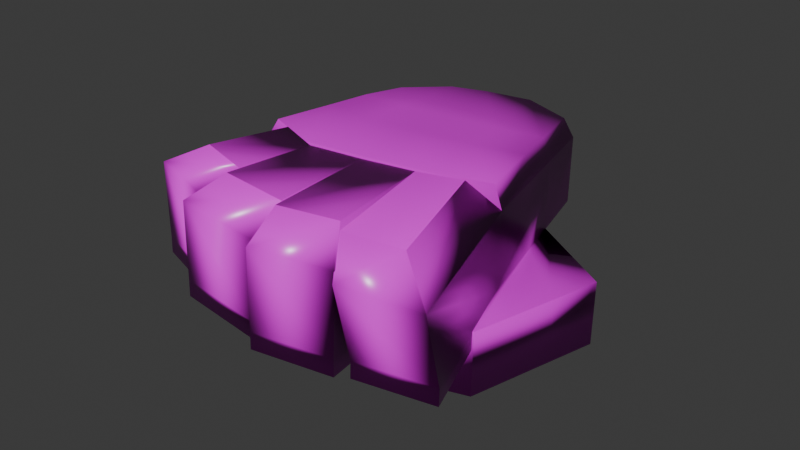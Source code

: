 # Source: pu_o_GameJam_Unity.blend  (saved by Blender 4.0.36; exported with 4.5.12 LTS)
import bpy
from mathutils import Matrix  # noqa: F401  (used for matrix-valued properties, if any)

bpy.ops.wm.read_factory_settings(use_empty=True)
scene = bpy.context.scene
scene.name = 'Scene'

# ---- collections
col_collection = bpy.data.collections.new('Collection'); scene.collection.children.link(col_collection)

# ---- images (referenced by path relative to the original .blend; pixels are not part of the script)
import os
ASSET_DIR = os.environ.get("B2B_ASSET_DIR", "")  # directory of the original .blend (textures are referenced by path, not embedded)
HERE = os.path.dirname(os.path.abspath(__file__))  # packed textures are extracted next to this script under _unpacked/

def load_image(name, relpath, width, height, colorspace="sRGB"):
    """Load a texture the original file referenced (path relative to the .blend, or extracted next to this script)."""
    p = next((c for c in (os.path.join(HERE, relpath), os.path.join(ASSET_DIR, relpath)) if relpath and os.path.exists(c)), "")
    if p:
        img = bpy.data.images.load(p, check_existing=True)
        img.name = name
    else:  # same state as the original file: an image datablock whose file is absent (Cycles renders it pink)
        img = bpy.data.images.new(name, width, height)
        img.source = "FILE"
        img.filepath = "//" + (relpath or name)
    img.colorspace_settings.name = colorspace
    return img
img_pu_o_basecolor_png = load_image('Puño_BaseColor.png', 'Puño_BaseColor.png', 1024, 1024, 'sRGB')
img_pu_o_normalmap = load_image('Puño_NormalMap', 'Puño_NormalMap.png', 1024, 1024, 'Non-Color')
img_pu_o_roughness = load_image('Puño_Roughness', 'Puño_Roughness.png', 1024, 1024, 'Non-Color')

# ---- materials (node trees are filled in below, after node groups)
mat_material_pu_o = bpy.data.materials.new('Material_Puño')

# ---- material node trees
mat_material_pu_o.use_nodes = True; mat_material_pu_o.node_tree.nodes.clear()
_N = mat_material_pu_o.node_tree.nodes; _L = mat_material_pu_o.node_tree.links
n0 = _N.new('ShaderNodeBsdfPrincipled'); n0.name = 'Principled BSDF'; n0.location = (10, 300)
n0.inputs[3].default_value = 1.45
n1 = _N.new('ShaderNodeOutputMaterial'); n1.name = 'Material Output'; n1.location = (300, 300)
n2 = _N.new('ShaderNodeTexImage'); n2.name = 'Image Texture'; n2.location = (-595, 456)
n2.image = img_pu_o_basecolor_png
n3 = _N.new('ShaderNodeTexImage'); n3.name = 'Image Texture.001'; n3.location = (-556, -45)
n3.image = img_pu_o_normalmap
n4 = _N.new('ShaderNodeNormalMap'); n4.name = 'Normal Map'; n4.location = (-227, 40)
n4.inputs[0].default_value = 0.6
n5 = _N.new('ShaderNodeTexImage'); n5.name = 'Image Texture.002'; n5.location = (-827, 166)
n5.image = img_pu_o_roughness
_L.new(n0.outputs[0], n1.inputs[0])
_L.new(n2.outputs[0], n0.inputs[0])
_L.new(n5.outputs[0], n0.inputs[2])
_L.new(n3.outputs[0], n4.inputs[1])
_L.new(n4.outputs[0], n0.inputs[5])
n1.is_active_output = True

# ---- world
world_world = bpy.data.worlds.new('World'); scene.world = world_world
world_world.use_nodes = True; world_world.node_tree.nodes.clear()
_N = world_world.node_tree.nodes; _L = world_world.node_tree.links
n0 = _N.new('ShaderNodeOutputWorld'); n0.name = 'World Output'; n0.location = (300, 300)
n1 = _N.new('ShaderNodeBackground'); n1.name = 'Background'; n1.location = (10, 300)
n1.inputs[0].default_value = (0.05088, 0.05088, 0.05088, 1.0)
_L.new(n1.outputs[0], n0.inputs[0])
n0.is_active_output = True
world_world.color = (0.05088, 0.05088, 0.05088)
world_world.use_sun_shadow = False
world_world.sun_shadow_jitter_overblur = 0.0

# ---- meshes
me_cylinder = bpy.data.meshes.new('Cylinder')
me_cylinder.from_pydata([(-2.932, -13.88, 0.8927), (-2.948, -13.84, 2.886), (-3.936, -13.27, 0.6228), (-3.951, -13.23, 2.617), (-3.664, -12.13, 0.3443), (-3.68, -12.09, 2.338), (-2.493, -12.03, 0.4421), (-2.509, -11.99, 2.436), (-2.04, -13.11, 0.781), (-2.056, -13.07, 2.775), (-1.152, -0.1494, -3.01), (8.582, -1.564, -3.216), (-1.049, -13.53, -1.982), (7.486, -11.67, -3.124), (-2.235, -7.22, -3.686), (9.942, -7.276, -1.798), (-2.274, -11.03, -3.024), (9.443, -9.365, -2.364), (9.985, -4.504, -2.964), (-1.401, -3.044, -4.134), (5.247, -1.079, -3.146), (4.811, -12.25, -2.314), (5.739, -6.87, -2.469), (5.264, -10.44, -2.526), (5.781, -4.04, -3.453), (-1.213, 0.08222, 8.932), (-1.585, -2.621, 8.888), (5.102, -0.9513, 8.821), (5.637, -3.865, 9.677), (-4.879, 0.8791, -3.757), (1.655, 3.419, -4.366), (-5.023, 1.007, 8.21), (1.511, 3.547, 7.601), (-2.651, -5.169, -2.536), (-2.796, -5.042, 9.431), (-5.26, -4.846, -2.868), (-5.375, -4.653, 9.092), (-5.37, -1.124, -3.683), (-5.486, -0.9314, 8.276), (-2.381, -1.708, 9.022), (-2.237, -1.836, -2.944), (8.738, -1.702, -16.16), (-0.9447, -13.75, -16.65), (7.628, -11.79, -14.9), (-0.9771, -0.3041, -17.49), (10.1, -7.418, -15.11), (-2.103, -7.02, -17.02), (9.594, -9.499, -14.9), (-2.163, -10.97, -16.36), (-1.731, -3.35, -17.38), (10.37, -4.693, -15.34), (5.409, -1.223, -16.61), (4.975, -12.39, -15.9), (-7.688, -11.99, -2.489), (-6.027, -15.74, -1.996), (-7.563, -11.95, -16.99), (-5.921, -15.95, -16.48), (-9.669, -6.983, -18.12), (-9.833, -7.162, -3.623), (-8.658, -12.01, -2.686), (-8.484, -12.17, -17.16), (-10.35, -2.399, -5.029), (-10.66, -6.551, -4.337), (-10.5, -6.701, -18.82), (-10.04, -2.573, -19.36), (-10.13, 1.752, -18.42), (-9.176, 1.91, -4.153), (-9.777, -1.983, -4.229), (-10.57, -2.266, -18.44), (2.89, -0.7367, -3.096), (2.653, -12.72, -2.192), (2.802, -6.999, -2.917), (2.488, -10.65, -2.709), (2.907, -3.611, -3.729), (2.794, -0.7206, 8.865), (2.684, -3.488, 9.382), (-0.751, 2.484, -4.141), (-0.8953, 2.611, 7.825), (3.057, -0.8845, -16.93), (2.795, -12.89, -16.17), (-2.33, -10.99, 1.258), (-1.105, -13.49, 2.3), (-1.457, -3.003, 0.1479), (-2.291, -7.179, 0.5959), (-1.194, -0.1209, 0.1051), (-7.731, -11.96, 0.6254), (-6.07, -15.71, 1.119), (-9.875, -7.134, -0.5086), (-8.7, -11.98, 0.4286), (-10.39, -2.37, -1.914), (-10.7, -6.522, -1.222), (-9.218, 1.938, -1.038), (-9.819, -1.955, -1.114), (-1.127, -2.166, -21.13), (-1.694, -4.455, -21.05), (-1.973, -7.213, -20.78), (-2.019, -10.18, -20.29), (-1.103, -12.27, -20.5), (-6.077, -10.92, -20.76), (-4.843, -13.93, -20.37), (-7.66, -7.186, -21.61), (-6.769, -11.08, -20.89), (-7.938, -3.871, -22.54), (-8.287, -6.974, -22.13), (-8.004, -0.6205, -21.83), (-8.335, -3.64, -21.85), (4.928, -11.97, -19.82), (7.364, -11.42, -18.9), (5.326, -1.714, -20.48), (8.383, -2.154, -20.06), (9.882, -4.901, -19.31), (-0.7136, -0.8874, -21.31), (-1.406, -3.685, -21.21), (-1.747, -7.055, -20.88), (-1.802, -10.68, -20.27), (9.637, -7.403, -19.1), (9.169, -9.314, -18.91), (2.991, -1.42, -20.8), (2.751, -12.45, -20.1), (-0.6838, -13.24, -20.54), (5.093, -7.23, -19.81), (5.211, -4.347, -20.1), (4.982, -9.738, -19.43), (2.464, -7.176, -20.22), (2.664, -4.114, -20.53), (2.373, -10.1, -19.76), (-4.45, -10.2, -0.2242), (-4.452, -10.18, 1.774), (-5.16, -9.266, -0.3719), (-5.161, -9.244, 1.626), (-4.488, -8.302, -0.5072), (-4.49, -8.28, 1.491), (-3.363, -8.643, -0.4432), (-3.365, -8.621, 1.555), (-3.339, -9.818, -0.2682), (-3.341, -9.795, 1.73), (-4.276, -6.063, -0.4185), (-4.284, -6.019, 1.575), (-4.808, -5.019, -0.7544), (-4.817, -4.975, 1.239), (-3.977, -4.19, -0.9528), (-3.985, -4.146, 1.04), (-2.93, -4.723, -0.7396), (-2.938, -4.679, 1.254), (-3.115, -5.88, -0.4094), (-3.123, -5.836, 1.584), (-5.176, -3.685, 7.533), (-5.722, -3.67, 7.458), (-5.161, -4.41, 4.149), (-5.708, -4.395, 4.074), (-5.106, -3.753, 0.5934), (-5.653, -3.738, 0.5183), (-5.087, -2.622, 1.78), (-5.633, -2.607, 1.705), (-5.13, -2.581, 6.069), (-5.676, -2.565, 5.994)], [], [(0, 1, 3, 2), (2, 3, 5, 4), (4, 5, 7, 6), (3, 1, 9, 7, 5), (6, 7, 9, 8), (8, 9, 1, 0), (0, 2, 4, 6, 8), (47, 17, 13, 43), (72, 16, 12, 70), (78, 44, 10, 69), (50, 18, 15, 45), (73, 19, 14, 71), (45, 15, 17, 47), (41, 11, 18, 50), (74, 27, 32, 77), (11, 20, 24, 18), (15, 22, 23, 17), (18, 24, 22, 15), (41, 51, 20, 11), (17, 23, 21, 13), (71, 14, 16, 72), (24, 20, 27, 28), (73, 24, 28, 75), (10, 19, 26, 25), (74, 25, 26, 75), (38, 37, 35, 36), (76, 29, 31, 77), (27, 20, 30, 32), (33, 34, 36, 35), (40, 39, 34, 33), (39, 38, 36, 34), (37, 40, 33, 35), (29, 10, 40, 37), (25, 31, 38, 39), (10, 25, 39, 40), (31, 29, 37, 38), (13, 21, 52, 43), (25, 74, 77), (48, 16, 59, 60), (19, 49, 64, 61), (69, 10, 29, 76), (53, 55, 56, 54), (56, 55, 98, 99), (58, 59, 88, 87), (16, 48, 55, 53), (58, 57, 60, 59), (46, 63, 103, 95), (14, 58, 87, 83), (14, 46, 57, 58), (61, 64, 63, 62), (46, 14, 62, 63), (67, 19, 82, 92), (55, 48, 96, 98), (66, 65, 68, 67), (19, 10, 84, 82), (10, 44, 65, 66), (49, 19, 67, 68), (70, 12, 42, 79), (49, 44, 111, 112), (52, 79, 118, 106), (41, 50, 110, 109), (47, 43, 107, 116), (51, 41, 109, 108), (78, 51, 108, 117), (79, 42, 119, 118), (49, 46, 95, 94), (43, 52, 106, 107), (50, 45, 115, 110), (44, 78, 117, 111), (46, 49, 112, 113), (21, 70, 79, 52), (20, 69, 76, 30), (30, 76, 77, 32), (45, 47, 116, 115), (27, 74, 75, 28), (19, 73, 75, 26), (22, 71, 72, 23), (24, 73, 71, 22), (51, 78, 69, 20), (23, 72, 70, 21), (42, 12, 54, 56), (81, 80, 85, 86), (80, 83, 87, 88), (83, 82, 89, 90), (82, 84, 91, 92), (12, 16, 80, 81), (66, 67, 92, 91), (16, 14, 83, 80), (54, 12, 81, 86), (62, 14, 83, 90), (53, 54, 86, 85), (61, 62, 90, 89), (16, 53, 85, 80), (19, 61, 89, 82), (14, 19, 82, 83), (10, 66, 91, 84), (59, 16, 80, 88), (31, 25, 77), (96, 97, 99, 98), (95, 96, 101, 100), (94, 95, 103, 102), (93, 94, 105, 104), (63, 64, 102, 103), (48, 60, 101, 96), (65, 44, 93, 104), (57, 46, 95, 100), (44, 49, 94, 93), (49, 68, 105, 94), (48, 42, 97, 96), (46, 48, 96, 95), (60, 57, 100, 101), (42, 56, 99, 97), (68, 65, 104, 105), (64, 49, 94, 102), (124, 112, 111, 117), (118, 119, 114, 125), (125, 114, 113, 123), (115, 120, 121, 110), (116, 122, 120, 115), (107, 106, 122, 116), (110, 121, 108, 109), (120, 123, 124, 121), (122, 125, 123, 120), (106, 118, 125, 122), (121, 124, 117, 108), (123, 113, 112, 124), (42, 48, 114, 119), (48, 46, 113, 114), (126, 127, 129, 128), (128, 129, 131, 130), (130, 131, 133, 132), (129, 127, 135, 133, 131), (132, 133, 135, 134), (134, 135, 127, 126), (126, 128, 130, 132, 134), (136, 137, 139, 138), (138, 139, 141, 140), (140, 141, 143, 142), (139, 137, 145, 143, 141), (142, 143, 145, 144), (144, 145, 137, 136), (136, 138, 140, 142, 144), (146, 147, 149, 148), (148, 149, 151, 150), (150, 151, 153, 152), (149, 147, 155, 153, 151), (152, 153, 155, 154), (154, 155, 147, 146), (146, 148, 150, 152, 154)])
me_cylinder.polygons.foreach_set('use_smooth', [True] * 149)
_uv = me_cylinder.uv_layers.new(name='UVMap')
_uv.uv.foreach_set('vector', [0.7969, 0.2979, 0.7969, 0.2682, 0.8112, 0.2684, 0.8112, 0.2981, 0.5382, 0.5371, 0.5382, 0.5075, 0.5551, 0.508, 0.5551, 0.5376, 0.5382, 0.5673, 0.5382, 0.5376, 0.5554, 0.5376, 0.5554, 0.5672, 0.04335, 0.8227, 0.05357, 0.8368, 0.04335, 0.8509, 0.02683, 0.8456, 0.02683, 0.8281, 0.5382, 0.597, 0.5382, 0.5673, 0.5544, 0.5673, 0.5544, 0.597, 0.783, 0.2981, 0.783, 0.2684, 0.7969, 0.2682, 0.7969, 0.2979, 0.8648, 0.2908, 0.8483, 0.2963, 0.8381, 0.2824, 0.8483, 0.2682, 0.8648, 0.2734, 0.8707, 0.2049, 0.8707, 0.01867, 0.9045, 0.03584, 0.9045, 0.2107, 0.5458, 0.7184, 0.5369, 0.648, 0.5767, 0.6584, 0.5764, 0.7146, 0.4786, 0.2575, 0.4182, 0.2606, 0.4044, 0.04613, 0.4654, 0.05245, 0.7995, 0.1941, 0.7986, 0.009663, 0.8399, 0.003002, 0.8399, 0.2008, 0.4439, 0.7454, 0.4226, 0.6845, 0.4814, 0.6599, 0.4929, 0.7338, 0.8399, 0.2008, 0.8399, 0.003002, 0.8707, 0.01867, 0.8707, 0.2049, 0.7547, 0.1922, 0.7547, 7.996e-09, 0.7986, 0.009663, 0.7995, 0.1941, 0.9386, 0.8605, 0.947, 0.8941, 0.8888, 0.8638, 0.882, 0.8129, 0.4306, 0.834, 0.413, 0.787, 0.4589, 0.786, 0.4782, 0.8457, 0.5179, 0.8368, 0.4996, 0.7769, 0.551, 0.7594, 0.5479, 0.8234, 0.4782, 0.8457, 0.4589, 0.786, 0.4996, 0.7769, 0.5179, 0.8368, 0.5636, 0.253, 0.5138, 0.2556, 0.5009, 0.05613, 0.5512, 0.06134, 0.5479, 0.8234, 0.551, 0.7594, 0.5761, 0.7474, 0.5767, 0.7881, 0.4929, 0.7338, 0.4814, 0.6599, 0.5369, 0.648, 0.5458, 0.7184, 0.3913, 0.8504, 0.3473, 0.8337, 0.3473, 0.6559, 0.3908, 0.6552, 0.6189, 0.8456, 0.5767, 0.8477, 0.5767, 0.6525, 0.6201, 0.6507, 0.2799, 0.5111, 0.2378, 0.5386, 0.2378, 0.345, 0.2775, 0.3345, 0.9386, 0.8605, 0.918, 0.8032, 0.9577, 0.7923, 0.9792, 0.8534, 0.9036, 0.328, 0.9026, 0.5049, 0.8472, 0.5072, 0.8482, 0.3304, 0.8391, 0.9152, 0.7803, 0.9102, 0.7803, 0.7325, 0.8391, 0.7376, 0.3473, 0.6559, 0.3473, 0.8337, 0.2799, 0.8291, 0.2799, 0.6513, 0.2378, 0.7169, 0.2383, 0.5391, 0.2762, 0.5386, 0.2762, 0.7165, 0.8697, 0.7106, 0.8697, 0.5328, 0.9192, 0.5389, 0.9192, 0.7167, 0.9422, 0.7824, 0.9248, 0.7383, 0.9799, 0.7325, 0.9908, 0.7697, 0.9281, 0.1401, 0.9583, 0.1031, 1.0, 0.1313, 0.9781, 0.1636, 0.9045, 0.1198, 0.9431, 0.07728, 0.9583, 0.1031, 0.9281, 0.1401, 0.918, 0.8032, 0.8968, 0.749, 0.9248, 0.7383, 0.9422, 0.7824, 0.8448, 0.7067, 0.8433, 0.529, 0.8697, 0.5328, 0.8697, 0.7106, 0.9321, 0.3231, 0.9321, 0.5, 0.9026, 0.5049, 0.9036, 0.328, 0.0008329, 0.08683, 0.04092, 0.07283, 0.03996, 0.2746, 0.0, 0.2617, 0.918, 0.8032, 0.9386, 0.8605, 0.882, 0.8129, 0.1326, 0.5986, 0.1309, 0.4013, 0.2263, 0.3891, 0.2275, 0.6042, 0.413, 0.386, 0.4057, 0.5825, 0.2816, 0.5952, 0.2799, 0.3821, 0.979, 0.02846, 0.9431, 0.07728, 0.9045, 0.1198, 0.9118, 0.05497, 0.6338, 0.3691, 0.6245, 0.5823, 0.5636, 0.5915, 0.5767, 0.3779, 0.5636, 0.5915, 0.6245, 0.5823, 0.6364, 0.6393, 0.5906, 0.6462, 0.6406, 0.04602, 0.5677, 0.05281, 0.5686, 0.00679, 0.6414, -1.147e-08, 0.7801, 0.3867, 0.7798, 0.5837, 0.7012, 0.5891, 0.7015, 0.3748, 0.6406, 0.04602, 0.6414, 0.259, 0.5636, 0.2667, 0.5677, 0.05281, 0.4139, 0.5828, 0.5382, 0.5943, 0.5065, 0.648, 0.413, 0.6394, 0.7547, 0.06355, 0.6424, 0.0502, 0.6424, 0.003973, 0.7547, -3.073e-09, 0.7547, 0.06355, 0.7534, 0.2599, 0.6414, 0.2639, 0.6424, 0.0502, 0.6986, 0.3691, 0.7012, 0.5814, 0.6402, 0.5884, 0.6371, 0.3745, 0.4139, 0.5828, 0.4132, 0.386, 0.5372, 0.3792, 0.5382, 0.5943, 0.1234, 0.3894, 5.092e-09, 0.4013, 0.002218, 0.3377, 0.125, 0.3431, 0.7012, 0.5891, 0.7798, 0.5837, 0.7803, 0.6385, 0.7213, 0.6426, 0.2647, 0.04591, 0.2799, 0.2526, 0.2216, 0.2708, 0.2084, 0.0638, 0.7035, 0.6921, 0.7266, 0.6469, 0.7727, 0.6426, 0.7668, 0.6861, 0.4044, 0.04613, 0.4182, 0.2606, 0.2799, 0.2598, 0.2829, 0.04911, 0.0007827, 0.5979, 5.092e-09, 0.4013, 0.1234, 0.3894, 0.1306, 0.5997, 0.07333, 0.06943, 0.1289, 0.0636, 0.129, 0.2816, 0.07276, 0.2772, 0.7895, 0.3685, 0.7906, 0.3231, 0.8472, 0.3423, 0.8462, 0.384, 0.03996, 0.2746, 0.07276, 0.2772, 0.07336, 0.3336, 0.04063, 0.3311, 0.7547, 0.1922, 0.7995, 0.1941, 0.8019, 0.2529, 0.7608, 0.2512, 0.8707, 0.2049, 0.9045, 0.2107, 0.8983, 0.2682, 0.8673, 0.2629, 0.5138, 0.2556, 0.5636, 0.253, 0.562, 0.3124, 0.5163, 0.3148, 0.4786, 0.2575, 0.5138, 0.2556, 0.5163, 0.3148, 0.4814, 0.3168, 0.07276, 0.2772, 0.129, 0.2816, 0.125, 0.3377, 0.07336, 0.3336, 0.8348, 0.575, 0.8372, 0.63, 0.7821, 0.6432, 0.7803, 0.6018, 0.0, 0.2617, 0.03996, 0.2746, 0.04063, 0.3311, 0.003927, 0.3193, 0.7995, 0.1941, 0.8399, 0.2008, 0.839, 0.2591, 0.8019, 0.2529, 0.4182, 0.2606, 0.4786, 0.2575, 0.4814, 0.3168, 0.4259, 0.3197, 0.7865, 0.4232, 0.7895, 0.3685, 0.8462, 0.384, 0.8434, 0.4343, 0.04092, 0.07283, 0.07333, 0.06943, 0.07276, 0.2772, 0.03996, 0.2746, 1.0, 5.582e-09, 0.979, 0.02846, 0.9118, 0.05497, 0.916, 0.01717, 0.8733, 0.9182, 0.8391, 0.9152, 0.8391, 0.7376, 0.8733, 0.7405, 0.8399, 0.2008, 0.8707, 0.2049, 0.8673, 0.2629, 0.839, 0.2591, 0.947, 0.8941, 0.9386, 0.8605, 0.9792, 0.8534, 0.9908, 0.8961, 0.6821, 0.8426, 0.6189, 0.8456, 0.6201, 0.6507, 0.6825, 0.648, 0.4996, 0.7769, 0.4929, 0.7338, 0.5458, 0.7184, 0.551, 0.7594, 0.4589, 0.786, 0.4439, 0.7454, 0.4929, 0.7338, 0.4996, 0.7769, 0.5138, 0.2556, 0.4786, 0.2575, 0.4654, 0.05245, 0.5009, 0.05613, 0.551, 0.7594, 0.5458, 0.7184, 0.5764, 0.7146, 0.5761, 0.7474, 0.129, 0.2816, 0.1289, 0.0636, 0.2048, 0.06423, 0.2049, 0.2795, 0.4712, 0.8457, 0.5123, 0.8465, 0.5327, 0.9254, 0.4712, 0.9266, 0.1749, 0.956, 0.1181, 0.9563, 0.1181, 0.8438, 0.1905, 0.8616, 0.9677, 0.2885, 0.9045, 0.2963, 0.9056, 0.1636, 0.9677, 0.1636, 0.1153, 0.9688, 0.07179, 0.9662, 0.05869, 0.8438, 0.1181, 0.8438, 0.7094, 0.8483, 0.7019, 0.8112, 0.7652, 0.8052, 0.7727, 0.8423, 0.2647, 0.04591, 0.2084, 0.0638, 0.2051, 0.01789, 0.2614, 3.187e-09, 0.7019, 0.8112, 0.7012, 0.7545, 0.7645, 0.7485, 0.7652, 0.8052, 0.2048, 0.06423, 0.1289, 0.0636, 0.1293, 3.539e-09, 0.2051, 0.01796, 0.5372, 0.3792, 0.4132, 0.386, 0.413, 0.3224, 0.5371, 0.3329, 0.6338, 0.3691, 0.5767, 0.3779, 0.5793, 0.332, 0.6364, 0.3231, 0.6986, 0.3691, 0.6371, 0.3745, 0.6364, 0.3285, 0.6979, 0.3231, 0.7801, 0.3867, 0.7015, 0.3748, 0.7013, 0.3286, 0.7799, 0.3231, 0.413, 0.386, 0.2799, 0.3821, 0.2799, 0.3359, 0.413, 0.3224, 0.7012, 0.7545, 0.7035, 0.6921, 0.7668, 0.6861, 0.7645, 0.7485, 0.4044, 0.04613, 0.2829, 0.04911, 0.2799, 0.002977, 0.4013, -1.061e-09, 0.2263, 0.3891, 0.1309, 0.4013, 0.1306, 0.3377, 0.2261, 0.3428, 0.8968, 0.749, 0.918, 0.8032, 0.882, 0.8129, 0.5889, 0.848, 0.6239, 0.8477, 0.6256, 0.9081, 0.5767, 0.9081, 0.413, 0.8457, 0.4573, 0.8463, 0.4712, 0.9168, 0.413, 0.9302, 0.1905, 0.8438, 0.2321, 0.8446, 0.2372, 0.9384, 0.1905, 0.9371, 0.04582, 0.7625, 0.01025, 0.7621, -4.987e-09, 0.6633, 0.04582, 0.6578, 0.6402, 0.5884, 0.7012, 0.5814, 0.6822, 0.64, 0.6364, 0.6452, 0.1326, 0.5986, 0.2275, 0.6042, 0.202, 0.6582, 0.1306, 0.6541, 0.2799, 0.2598, 0.4182, 0.2606, 0.4217, 0.3224, 0.3177, 0.3218, 0.6414, 0.2639, 0.7534, 0.2599, 0.7547, 0.3166, 0.6705, 0.3196, 0.8349, 0.529, 0.8348, 0.575, 0.7803, 0.6018, 0.7803, 0.5673, 0.0007827, 0.5979, 0.1306, 0.5997, 0.09758, 0.6578, 4.521e-09, 0.6565, 0.8433, 0.6886, 0.8348, 0.7325, 0.7803, 0.7202, 0.7867, 0.6872, 0.8372, 0.63, 0.8433, 0.6886, 0.7867, 0.6872, 0.7821, 0.6432, 0.5636, 0.2667, 0.6414, 0.259, 0.6368, 0.3173, 0.5783, 0.3231, 0.129, 0.2816, 0.2049, 0.2795, 0.1873, 0.3314, 0.1303, 0.333, 0.2216, 0.2708, 0.2799, 0.2526, 0.2489, 0.3208, 0.2051, 0.3345, 0.2816, 0.5952, 0.4057, 0.5825, 0.4069, 0.6418, 0.3137, 0.6513, 0.1195, 0.7014, 0.05874, 0.7013, 0.06484, 0.6582, 0.1204, 0.6607, 0.1331, 0.8267, 0.0835, 0.8438, 0.06328, 0.806, 0.1241, 0.791, 0.1241, 0.791, 0.06328, 0.806, 0.05869, 0.7522, 0.1211, 0.7475, 0.2275, 0.7399, 0.1601, 0.7443, 0.1575, 0.701, 0.2274, 0.7021, 0.2234, 0.7691, 0.1622, 0.7817, 0.1601, 0.7443, 0.2275, 0.7399, 0.1999, 0.8032, 0.1646, 0.8162, 0.1622, 0.7817, 0.2234, 0.7691, 0.2274, 0.7021, 0.1575, 0.701, 0.1553, 0.6616, 0.2011, 0.6637, 0.1601, 0.7443, 0.1211, 0.7475, 0.1195, 0.7014, 0.1575, 0.701, 0.1622, 0.7817, 0.1241, 0.791, 0.1211, 0.7475, 0.1601, 0.7443, 0.1646, 0.8162, 0.1331, 0.8267, 0.1241, 0.791, 0.1622, 0.7817, 0.1575, 0.701, 0.1195, 0.7014, 0.1204, 0.6607, 0.1553, 0.6616, 0.1211, 0.7475, 0.05869, 0.7522, 0.05874, 0.7013, 0.1195, 0.7014, 0.7906, 0.5264, 0.7803, 0.4817, 0.8377, 0.488, 0.8472, 0.529, 0.7803, 0.4817, 0.7865, 0.4232, 0.8434, 0.4343, 0.8377, 0.488, 0.7549, 0.2994, 0.7547, 0.2718, 0.769, 0.2682, 0.769, 0.2977, 0.769, 0.2977, 0.769, 0.2682, 0.783, 0.2687, 0.783, 0.2982, 0.5382, 0.3521, 0.5382, 0.3224, 0.5553, 0.3246, 0.5553, 0.3542, 0.04348, 0.7943, 0.05377, 0.8086, 0.04348, 0.8227, 0.02683, 0.8171, 0.02683, 0.7996, 0.5382, 0.3839, 0.5382, 0.3542, 0.5557, 0.3562, 0.5557, 0.3858, 0.5382, 0.4469, 0.5382, 0.4173, 0.5551, 0.4164, 0.5551, 0.4461, 0.8112, 0.2825, 0.8215, 0.2682, 0.8381, 0.2734, 0.8381, 0.2909, 0.8215, 0.2965, 0.02683, 0.7929, 0.02688, 0.7634, 0.04269, 0.7625, 0.04264, 0.792, 0.04264, 0.792, 0.04269, 0.7625, 0.05461, 0.7649, 0.05456, 0.7943, 0.5382, 0.4766, 0.5382, 0.4469, 0.5544, 0.4477, 0.5544, 0.4773, 0.2543, 0.8199, 0.2645, 0.834, 0.2543, 0.8482, 0.2378, 0.8429, 0.2378, 0.8254, 0.5382, 0.5075, 0.5382, 0.4779, 0.5554, 0.4773, 0.5554, 0.507, 0.5382, 0.4164, 0.5382, 0.3868, 0.5556, 0.3858, 0.5556, 0.4155, 0.5429, 0.8735, 0.5327, 0.8595, 0.5429, 0.8457, 0.5595, 0.8511, 0.5595, 0.8683, 0.2288, 0.3345, 0.2368, 0.3347, 0.2378, 0.3874, 0.2297, 0.3872, 0.2297, 0.3872, 0.2378, 0.3874, 0.2368, 0.4377, 0.2288, 0.4375, 0.2378, 0.5407, 0.2297, 0.5409, 0.2287, 0.5184, 0.2368, 0.5182, -2.073e-08, 0.815, 0.01025, 0.7625, 0.02683, 0.7801, 0.02683, 0.8434, 0.01025, 0.865, 0.2368, 0.5182, 0.2287, 0.5184, 0.2286, 0.4547, 0.2367, 0.4545, 0.2367, 0.4545, 0.2286, 0.4547, 0.2296, 0.4379, 0.2377, 0.4377, 0.2566, 0.7342, 0.2647, 0.7698, 0.2544, 0.8199, 0.2378, 0.7981, 0.2378, 0.7344])
me_cylinder.materials.append(mat_material_pu_o)
me_cylinder.update()

# ---- objects
ob_cylinder = bpy.data.objects.new('Cylinder', me_cylinder)

# ---- transforms, parenting, visibility, modifiers, constraints
ob_cylinder.location = (0.6765, 0.7607, -0.0255)
ob_cylinder.rotation_euler = (3.179, -0.01293, -4.621)
ob_cylinder.scale = (0.1291, 0.129, 0.0353)

# ---- collection membership
col_collection.objects.link(ob_cylinder)

# ---- scene / render settings (as saved in the file)
scene.frame_start = 1; scene.frame_end = 250; scene.frame_set(1)
scene.render.engine = 'CYCLES'
scene.cycles.sampling_pattern = 'TABULATED_SOBOL'
scene.cycles.bake_type = 'NORMAL'
bpy.context.view_layer.update()

# ---- added for rendering (the .blend has no active camera and no usable light): camera, sun
cam_auto = bpy.data.cameras.new('AutoCamera')
cam_auto.lens = 50.0
cam_auto.sensor_width = 36.0
cam_auto.clip_end = 1000.0
ob_auto_camera = bpy.data.objects.new('AutoCamera', cam_auto)
scene.collection.objects.link(ob_auto_camera)
ob_auto_camera.location = (3.8282, -4.06052, 3.38067)
ob_auto_camera.rotation_euler = (1.09748, -7.21219e-08, 0.694738)
scene.camera = ob_auto_camera
light_auto_sun = bpy.data.lights.new('AutoSun', 'SUN')
light_auto_sun.energy = 3.0
light_auto_sun.angle = 0.0523599
ob_auto_sun = bpy.data.objects.new('AutoSun', light_auto_sun)
scene.collection.objects.link(ob_auto_sun)
ob_auto_sun.rotation_euler = (0.872665, 0.174533, 0.523599)
bpy.context.view_layer.update()
